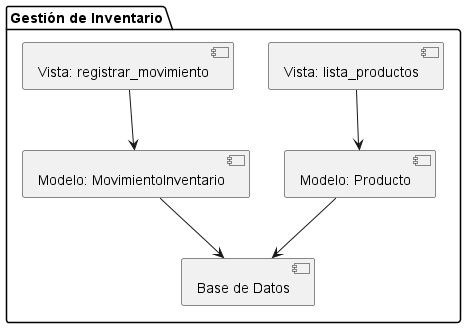

The diagram above was rendered by PlantUML. Its source (embedded in the PNG):
@startuml
package "Gestión de Inventario" {
    [Vista: lista_productos] --> [Modelo: Producto]
    [Vista: registrar_movimiento] --> [Modelo: MovimientoInventario]
    [Modelo: Producto] --> [Base de Datos]
    [Modelo: MovimientoInventario] --> [Base de Datos]
}
@enduml